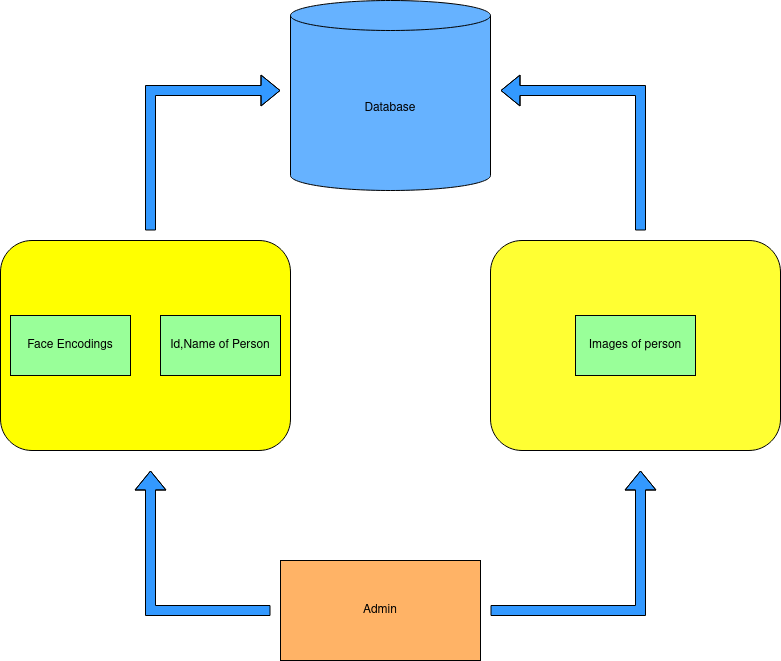

The diagram above was exported from draw.io. Its source (the exported page's mxGraphModel, read from the mxfile embedded in the PNG):
<mxGraphModel dx="1418" dy="751" grid="1" gridSize="10" guides="1" tooltips="1" connect="1" arrows="1" fold="1" page="1" pageScale="1" pageWidth="1100" pageHeight="1700" math="0" shadow="0">
  <root>
    <mxCell id="0" />
    <mxCell id="1" parent="0" />
    <mxCell id="uoDTXD7fQNSLuSTCHVGQ-1" value="Database" style="shape=cylinder3;whiteSpace=wrap;html=1;boundedLbl=1;backgroundOutline=1;size=15;fillColor=#66B2FF;" vertex="1" parent="1">
      <mxGeometry x="450" y="80" width="200" height="190" as="geometry" />
    </mxCell>
    <mxCell id="uoDTXD7fQNSLuSTCHVGQ-2" value="" style="rounded=1;whiteSpace=wrap;html=1;fillColor=#FFFF00;" vertex="1" parent="1">
      <mxGeometry x="160" y="320" width="290" height="210" as="geometry" />
    </mxCell>
    <mxCell id="uoDTXD7fQNSLuSTCHVGQ-3" value="" style="rounded=1;whiteSpace=wrap;html=1;fillColor=#FFFF33;" vertex="1" parent="1">
      <mxGeometry x="650" y="320" width="290" height="210" as="geometry" />
    </mxCell>
    <mxCell id="uoDTXD7fQNSLuSTCHVGQ-4" value="Admin" style="rounded=0;whiteSpace=wrap;html=1;fillColor=#FFB366;" vertex="1" parent="1">
      <mxGeometry x="440" y="640" width="200" height="100" as="geometry" />
    </mxCell>
    <mxCell id="uoDTXD7fQNSLuSTCHVGQ-5" value="Face Encodings" style="rounded=0;whiteSpace=wrap;html=1;fillColor=#99FF99;" vertex="1" parent="1">
      <mxGeometry x="170" y="395" width="120" height="60" as="geometry" />
    </mxCell>
    <mxCell id="uoDTXD7fQNSLuSTCHVGQ-6" value="Id,Name of Person" style="rounded=0;whiteSpace=wrap;html=1;fillColor=#99FF99;" vertex="1" parent="1">
      <mxGeometry x="320" y="395" width="120" height="60" as="geometry" />
    </mxCell>
    <mxCell id="uoDTXD7fQNSLuSTCHVGQ-7" value="Images of person" style="rounded=0;whiteSpace=wrap;html=1;fillColor=#99FF99;" vertex="1" parent="1">
      <mxGeometry x="735" y="395" width="120" height="60" as="geometry" />
    </mxCell>
    <mxCell id="uoDTXD7fQNSLuSTCHVGQ-8" value="" style="shape=flexArrow;endArrow=classic;html=1;rounded=0;fillColor=#3399FF;" edge="1" parent="1">
      <mxGeometry width="50" height="50" relative="1" as="geometry">
        <mxPoint x="310" y="310" as="sourcePoint" />
        <mxPoint x="440" y="170" as="targetPoint" />
        <Array as="points">
          <mxPoint x="310" y="170" />
        </Array>
      </mxGeometry>
    </mxCell>
    <mxCell id="uoDTXD7fQNSLuSTCHVGQ-9" value="" style="shape=flexArrow;endArrow=classic;html=1;rounded=0;fillColor=#3399FF;" edge="1" parent="1">
      <mxGeometry width="50" height="50" relative="1" as="geometry">
        <mxPoint x="800" y="310" as="sourcePoint" />
        <mxPoint x="660" y="170" as="targetPoint" />
        <Array as="points">
          <mxPoint x="800" y="170" />
        </Array>
      </mxGeometry>
    </mxCell>
    <mxCell id="uoDTXD7fQNSLuSTCHVGQ-10" value="" style="shape=flexArrow;endArrow=classic;html=1;rounded=0;fillColor=#3399FF;" edge="1" parent="1">
      <mxGeometry width="50" height="50" relative="1" as="geometry">
        <mxPoint x="650" y="690" as="sourcePoint" />
        <mxPoint x="800" y="550" as="targetPoint" />
        <Array as="points">
          <mxPoint x="800" y="690" />
        </Array>
      </mxGeometry>
    </mxCell>
    <mxCell id="uoDTXD7fQNSLuSTCHVGQ-12" value="" style="shape=flexArrow;endArrow=classic;html=1;rounded=0;fillColor=#3399FF;" edge="1" parent="1">
      <mxGeometry width="50" height="50" relative="1" as="geometry">
        <mxPoint x="430" y="690" as="sourcePoint" />
        <mxPoint x="310" y="550" as="targetPoint" />
        <Array as="points">
          <mxPoint x="310" y="690" />
        </Array>
      </mxGeometry>
    </mxCell>
  </root>
</mxGraphModel>